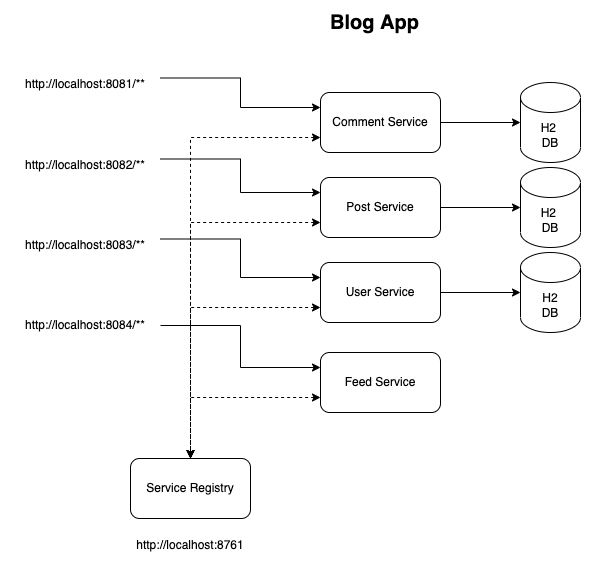

The diagram above was exported from draw.io. Its source (the exported page's mxGraphModel, read from the mxfile embedded in the PNG):
<mxGraphModel dx="939" dy="1667" grid="1" gridSize="10" guides="1" tooltips="1" connect="1" arrows="1" fold="1" page="1" pageScale="1" pageWidth="827" pageHeight="1169" math="0" shadow="0">
  <root>
    <mxCell id="0" />
    <mxCell id="1" parent="0" />
    <mxCell id="17kKA3OG_LQgaAc-Mxhn-1" style="edgeStyle=orthogonalEdgeStyle;rounded=0;orthogonalLoop=1;jettySize=auto;html=1;exitX=1;exitY=0.5;exitDx=0;exitDy=0;" parent="1" source="17kKA3OG_LQgaAc-Mxhn-4" target="17kKA3OG_LQgaAc-Mxhn-7" edge="1">
      <mxGeometry relative="1" as="geometry">
        <mxPoint x="480" y="-95" as="sourcePoint" />
      </mxGeometry>
    </mxCell>
    <mxCell id="17kKA3OG_LQgaAc-Mxhn-7" value="H2 &lt;br&gt;DB" style="shape=cylinder3;whiteSpace=wrap;html=1;boundedLbl=1;backgroundOutline=1;size=15;" parent="1" vertex="1">
      <mxGeometry x="560" y="-150" width="60" height="80" as="geometry" />
    </mxCell>
    <mxCell id="17kKA3OG_LQgaAc-Mxhn-8" style="edgeStyle=orthogonalEdgeStyle;rounded=0;orthogonalLoop=1;jettySize=auto;html=1;exitX=1;exitY=0.25;exitDx=0;exitDy=0;entryX=0;entryY=0.25;entryDx=0;entryDy=0;" parent="1" source="17kKA3OG_LQgaAc-Mxhn-9" target="17kKA3OG_LQgaAc-Mxhn-4" edge="1">
      <mxGeometry relative="1" as="geometry">
        <mxPoint x="281" y="-103.11999999999989" as="targetPoint" />
      </mxGeometry>
    </mxCell>
    <mxCell id="17kKA3OG_LQgaAc-Mxhn-9" value="http://localhost:8081/**" style="text;html=1;strokeColor=none;fillColor=none;align=center;verticalAlign=middle;whiteSpace=wrap;rounded=0;" parent="1" vertex="1">
      <mxGeometry x="50" y="-161" width="150" height="26" as="geometry" />
    </mxCell>
    <mxCell id="17kKA3OG_LQgaAc-Mxhn-20" style="edgeStyle=orthogonalEdgeStyle;rounded=0;orthogonalLoop=1;jettySize=auto;html=1;exitX=0;exitY=0.75;exitDx=0;exitDy=0;entryX=0.5;entryY=0;entryDx=0;entryDy=0;dashed=1;startArrow=classic;startFill=1;" parent="1" source="17kKA3OG_LQgaAc-Mxhn-4" target="17kKA3OG_LQgaAc-Mxhn-18" edge="1">
      <mxGeometry relative="1" as="geometry" />
    </mxCell>
    <mxCell id="17kKA3OG_LQgaAc-Mxhn-22" style="edgeStyle=orthogonalEdgeStyle;rounded=0;orthogonalLoop=1;jettySize=auto;html=1;exitX=0;exitY=0.75;exitDx=0;exitDy=0;entryX=0.5;entryY=0;entryDx=0;entryDy=0;dashed=1;startArrow=classic;startFill=1;" parent="1" source="17kKA3OG_LQgaAc-Mxhn-3" target="17kKA3OG_LQgaAc-Mxhn-18" edge="1">
      <mxGeometry relative="1" as="geometry" />
    </mxCell>
    <mxCell id="17kKA3OG_LQgaAc-Mxhn-3" value="&lt;span&gt;Post Service&lt;/span&gt;" style="rounded=1;whiteSpace=wrap;html=1;" parent="1" vertex="1">
      <mxGeometry x="360" y="-55" width="120" height="60" as="geometry" />
    </mxCell>
    <mxCell id="17kKA3OG_LQgaAc-Mxhn-21" style="edgeStyle=orthogonalEdgeStyle;rounded=0;orthogonalLoop=1;jettySize=auto;html=1;exitX=0;exitY=0.75;exitDx=0;exitDy=0;entryX=0.5;entryY=0;entryDx=0;entryDy=0;dashed=1;startArrow=classic;startFill=1;" parent="1" source="17kKA3OG_LQgaAc-Mxhn-5" target="17kKA3OG_LQgaAc-Mxhn-18" edge="1">
      <mxGeometry relative="1" as="geometry" />
    </mxCell>
    <mxCell id="17kKA3OG_LQgaAc-Mxhn-5" value="User Service" style="rounded=1;whiteSpace=wrap;html=1;" parent="1" vertex="1">
      <mxGeometry x="360" y="30" width="120" height="60" as="geometry" />
    </mxCell>
    <mxCell id="17kKA3OG_LQgaAc-Mxhn-4" value="Comment Service" style="rounded=1;whiteSpace=wrap;html=1;" parent="1" vertex="1">
      <mxGeometry x="360" y="-140" width="120" height="60" as="geometry" />
    </mxCell>
    <mxCell id="17kKA3OG_LQgaAc-Mxhn-6" value="&lt;b&gt;&lt;font style=&quot;font-size: 20px&quot;&gt;Blog App&lt;/font&gt;&lt;/b&gt;" style="text;html=1;align=center;verticalAlign=middle;resizable=0;points=[];autosize=1;strokeColor=none;fillColor=none;" parent="1" vertex="1">
      <mxGeometry x="364" y="-220" width="100" height="20" as="geometry" />
    </mxCell>
    <mxCell id="17kKA3OG_LQgaAc-Mxhn-10" style="edgeStyle=orthogonalEdgeStyle;rounded=0;orthogonalLoop=1;jettySize=auto;html=1;exitX=1;exitY=0.25;exitDx=0;exitDy=0;entryX=0;entryY=0.25;entryDx=0;entryDy=0;" parent="1" source="17kKA3OG_LQgaAc-Mxhn-11" target="17kKA3OG_LQgaAc-Mxhn-3" edge="1">
      <mxGeometry relative="1" as="geometry">
        <mxPoint x="291" y="-93.11999999999989" as="targetPoint" />
      </mxGeometry>
    </mxCell>
    <mxCell id="17kKA3OG_LQgaAc-Mxhn-11" value="http://localhost:8082/**" style="text;html=1;strokeColor=none;fillColor=none;align=center;verticalAlign=middle;whiteSpace=wrap;rounded=0;" parent="1" vertex="1">
      <mxGeometry x="50" y="-80" width="150" height="26" as="geometry" />
    </mxCell>
    <mxCell id="17kKA3OG_LQgaAc-Mxhn-12" style="edgeStyle=orthogonalEdgeStyle;rounded=0;orthogonalLoop=1;jettySize=auto;html=1;exitX=1;exitY=0.25;exitDx=0;exitDy=0;entryX=0;entryY=0.25;entryDx=0;entryDy=0;" parent="1" source="17kKA3OG_LQgaAc-Mxhn-13" target="17kKA3OG_LQgaAc-Mxhn-5" edge="1">
      <mxGeometry relative="1" as="geometry">
        <mxPoint x="291" y="16.88000000000011" as="targetPoint" />
      </mxGeometry>
    </mxCell>
    <mxCell id="17kKA3OG_LQgaAc-Mxhn-13" value="http://localhost:8083/**" style="text;html=1;strokeColor=none;fillColor=none;align=center;verticalAlign=middle;whiteSpace=wrap;rounded=0;" parent="1" vertex="1">
      <mxGeometry x="50" width="150" height="26" as="geometry" />
    </mxCell>
    <mxCell id="17kKA3OG_LQgaAc-Mxhn-14" style="edgeStyle=orthogonalEdgeStyle;rounded=0;orthogonalLoop=1;jettySize=auto;html=1;exitX=1;exitY=0.5;exitDx=0;exitDy=0;" parent="1" source="17kKA3OG_LQgaAc-Mxhn-3" target="17kKA3OG_LQgaAc-Mxhn-15" edge="1">
      <mxGeometry relative="1" as="geometry">
        <mxPoint x="480" y="-15" as="sourcePoint" />
      </mxGeometry>
    </mxCell>
    <mxCell id="17kKA3OG_LQgaAc-Mxhn-15" value="H2 &lt;br&gt;DB" style="shape=cylinder3;whiteSpace=wrap;html=1;boundedLbl=1;backgroundOutline=1;size=15;" parent="1" vertex="1">
      <mxGeometry x="560" y="-65" width="60" height="80" as="geometry" />
    </mxCell>
    <mxCell id="17kKA3OG_LQgaAc-Mxhn-16" style="edgeStyle=orthogonalEdgeStyle;rounded=0;orthogonalLoop=1;jettySize=auto;html=1;exitX=1;exitY=0.5;exitDx=0;exitDy=0;" parent="1" target="17kKA3OG_LQgaAc-Mxhn-17" edge="1" source="17kKA3OG_LQgaAc-Mxhn-5">
      <mxGeometry relative="1" as="geometry">
        <mxPoint x="470" y="66" as="sourcePoint" />
      </mxGeometry>
    </mxCell>
    <mxCell id="17kKA3OG_LQgaAc-Mxhn-17" value="H2&lt;br&gt;DB" style="shape=cylinder3;whiteSpace=wrap;html=1;boundedLbl=1;backgroundOutline=1;size=15;" parent="1" vertex="1">
      <mxGeometry x="560" y="20" width="60" height="80" as="geometry" />
    </mxCell>
    <mxCell id="17kKA3OG_LQgaAc-Mxhn-18" value="Service Registry" style="rounded=1;whiteSpace=wrap;html=1;" parent="1" vertex="1">
      <mxGeometry x="170" y="226" width="120" height="60" as="geometry" />
    </mxCell>
    <mxCell id="17kKA3OG_LQgaAc-Mxhn-19" value="http://localhost:8761" style="text;html=1;strokeColor=none;fillColor=none;align=center;verticalAlign=middle;whiteSpace=wrap;rounded=0;" parent="1" vertex="1">
      <mxGeometry x="155" y="300" width="150" height="26" as="geometry" />
    </mxCell>
    <mxCell id="17kKA3OG_LQgaAc-Mxhn-23" value="Feed Service" style="rounded=1;whiteSpace=wrap;html=1;" parent="1" vertex="1">
      <mxGeometry x="360" y="120" width="120" height="60" as="geometry" />
    </mxCell>
    <mxCell id="17kKA3OG_LQgaAc-Mxhn-25" style="edgeStyle=orthogonalEdgeStyle;rounded=0;orthogonalLoop=1;jettySize=auto;html=1;exitX=1;exitY=0.5;exitDx=0;exitDy=0;entryX=0;entryY=0.25;entryDx=0;entryDy=0;startArrow=none;startFill=0;endArrow=classic;endFill=1;" parent="1" source="17kKA3OG_LQgaAc-Mxhn-24" target="17kKA3OG_LQgaAc-Mxhn-23" edge="1">
      <mxGeometry relative="1" as="geometry" />
    </mxCell>
    <mxCell id="17kKA3OG_LQgaAc-Mxhn-24" value="http://localhost:8084/**" style="text;html=1;strokeColor=none;fillColor=none;align=center;verticalAlign=middle;whiteSpace=wrap;rounded=0;" parent="1" vertex="1">
      <mxGeometry x="50" y="80" width="150" height="26" as="geometry" />
    </mxCell>
    <mxCell id="17kKA3OG_LQgaAc-Mxhn-26" style="edgeStyle=orthogonalEdgeStyle;rounded=0;orthogonalLoop=1;jettySize=auto;html=1;exitX=0;exitY=0.75;exitDx=0;exitDy=0;entryX=0.5;entryY=0;entryDx=0;entryDy=0;dashed=1;startArrow=classic;startFill=1;" parent="1" source="17kKA3OG_LQgaAc-Mxhn-23" target="17kKA3OG_LQgaAc-Mxhn-18" edge="1">
      <mxGeometry relative="1" as="geometry">
        <mxPoint x="370" y="85" as="sourcePoint" />
        <mxPoint x="240" y="236" as="targetPoint" />
      </mxGeometry>
    </mxCell>
  </root>
</mxGraphModel>